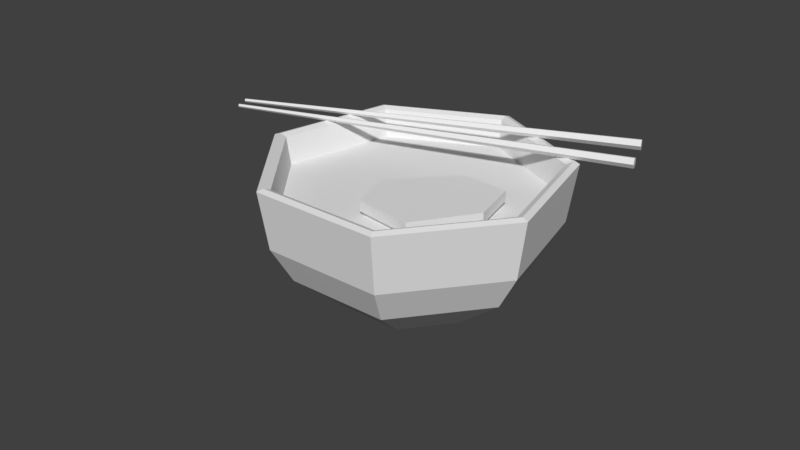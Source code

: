 # Source: 05_Ramen.blend  (saved by Blender 2.78.0; exported with 4.5.12 LTS)
import bpy
from mathutils import Matrix  # noqa: F401  (used for matrix-valued properties, if any)

bpy.ops.wm.read_factory_settings(use_empty=True)
scene = bpy.context.scene
scene.name = 'Scene'

# ---- collections
col_collection_1 = bpy.data.collections.new('Collection 1'); scene.collection.children.link(col_collection_1)

# ---- world
world_world = bpy.data.worlds.new('World'); scene.world = world_world
world_world.color = (0.05088, 0.05088, 0.05088)
world_world.use_sun_shadow = False
world_world.sun_shadow_jitter_overblur = 0.0
world_world.cycles.sampling_method = 'MANUAL'

# ---- meshes
me_sphere_006 = bpy.data.meshes.new('Sphere.006')
me_sphere_006.from_pydata([(-1.308, 0.03471, -0.007892), (1.308, 0.01235, 0.007892), (-1.308, 0.01051, -0.0412), (1.308, 0.004032, -0.003553), (-1.308, -0.02865, -0.02848), (1.308, -0.009422, 0.0008184), (-1.308, -0.02865, 0.0127), (1.308, -0.009422, 0.01497), (-1.308, 0.01051, 0.02542), (1.308, 0.004032, 0.01934), (-1.1, 0.03293, -0.006636), (-1.1, 0.009995, -0.03821), (-1.1, -0.02712, -0.02615), (-1.1, -0.02712, 0.01288), (-1.1, 0.009995, 0.02494), (-0.4092, 0.02703, -0.002469), (-0.409, 0.008284, -0.02827), (-0.409, -0.02204, -0.01841), (-0.4092, -0.02204, 0.01348), (-0.4093, 0.008284, 0.02333), (-0.3169, 0.02624, -0.001912), (-0.3167, 0.008056, -0.02694), (-0.3168, -0.02137, -0.01738), (-0.317, -0.02137, 0.01356), (-0.317, 0.008056, 0.02311), (0.01477, 0.0234, 8.911e-05), (0.0149, 0.007235, -0.02217), (0.01486, -0.01893, -0.01366), (0.01469, -0.01893, 0.01384), (0.01464, 0.007235, 0.02234), (-0.7543, 0.00914, -0.03324), (-0.7544, -0.02458, -0.02228), (-0.7546, -0.02458, 0.01318), (-0.7547, 0.00914, 0.02413), (-0.7545, 0.02998, -0.004552), (-1.293, -0.2539, -0.00729), (1.317, -0.09044, 0.00764), (-1.292, -0.2781, -0.04058), (1.318, -0.09874, -0.003797), (-1.289, -0.3172, -0.02781), (1.319, -0.1122, 0.0005887), (-1.289, -0.3171, 0.01336), (1.319, -0.1122, 0.01474), (-1.292, -0.2781, 0.02605), (1.318, -0.09873, 0.01909), (-1.086, -0.2409, -0.006102), (-1.084, -0.2638, -0.03765), (-1.081, -0.3008, -0.02555), (-1.082, -0.3008, 0.01347), (-1.084, -0.2638, 0.02549), (-0.3963, -0.1978, -0.00216), (-0.3949, -0.2165, -0.02794), (-0.3928, -0.2467, -0.01805), (-0.3929, -0.2467, 0.01383), (-0.3952, -0.2164, 0.02366), (-0.3042, -0.192, -0.001633), (-0.3028, -0.2102, -0.02664), (-0.3008, -0.2395, -0.01705), (-0.3009, -0.2395, 0.01388), (-0.3031, -0.2101, 0.02341), (0.02677, -0.1713, 0.0002592), (0.02805, -0.1874, -0.02198), (0.02986, -0.2135, -0.01345), (0.0297, -0.2135, 0.01406), (0.02779, -0.1874, 0.02253), (-0.6501, 0.3768, -0.1301), (-0.6491, 0.3765, -0.1989), (-0.5917, 0.4127, -0.258), (-0.4891, 0.478, -0.3047), (-0.62, 0.6978, -0.131), (-0.619, 0.6975, -0.1998), (-0.5583, 0.6665, -0.2585), (-0.4498, 0.6108, -0.3047), (-0.2641, 0.975, -0.1269), (-0.2631, 0.9747, -0.1958), (-0.2589, 0.9073, -0.2551), (-0.2524, 0.7861, -0.3026), (0.08212, 0.8113, -0.1212), (0.08313, 0.811, -0.19), (0.02746, 0.7744, -0.2504), (-0.07372, 0.7086, -0.2996), (-0.3617, 0.5597, -0.3261), (0.07474, 0.5091, -0.12), (0.07575, 0.5088, -0.1888), (0.01684, 0.5393, -0.2495), (-0.0902, 0.5946, -0.2994), (-0.3657, 0.2614, -0.1254), (-0.3647, 0.2611, -0.1943), (-0.3671, 0.328, -0.2543), (-0.3722, 0.4488, -0.3029), (-0.4318, 0.688, -0.1282), (-0.4259, 0.4963, -0.1273), (-0.222, 0.834, -0.1257), (-0.01235, 0.7374, -0.1222), (0.0004087, 0.5518, -0.1213), (-0.2512, 0.4059, -0.1244), (-0.286, 0.5853, -0.1256), (-0.3597, -0.4874, -0.2237), (-0.9352, 0.05716, -0.2345), (-0.8683, 0.8467, -0.2368), (-0.2094, 1.287, -0.229), (0.5454, 1.046, -0.2169), (0.8276, 0.3055, -0.2096), (0.4248, -0.3768, -0.2127), (-0.356, -0.4666, -0.04072), (-0.3347, -0.4172, -0.3865), (-0.2943, -0.3005, -0.587), (-0.1937, 0.001715, -0.8407), (-0.9183, 0.06542, -0.05121), (-0.8634, 0.08297, -0.3964), (-0.7452, 0.1261, -0.5954), (-0.444, 0.2385, -0.8454), (-0.8529, 0.8368, -0.05349), (-0.8019, 0.8082, -0.3985), (-0.6928, 0.7447, -0.5973), (-0.4149, 0.5818, -0.8464), (-0.2092, 1.267, -0.04584), (-0.1967, 1.212, -0.3913), (-0.1765, 1.089, -0.5911), (-0.1284, 0.7731, -0.843), (0.5282, 1.031, -0.03401), (0.4967, 0.9912, -0.3802), (0.4148, 0.9007, -0.5816), (0.1998, 0.6683, -0.8378), (-0.07316, 0.38, -0.8332), (0.804, 0.308, -0.02692), (0.756, 0.3111, -0.3735), (0.636, 0.3207, -0.576), (0.3225, 0.3464, -0.8346), (0.4105, -0.3586, -0.02991), (0.386, -0.3157, -0.3763), (0.3204, -0.2139, -0.5784), (0.1474, 0.04977, -0.8359), (-0.3812, -0.5455, -0.03812), (-0.3579, -0.4916, -0.4196), (-0.3134, -0.3641, -0.6563), (-0.2036, -0.0338, -0.9336), (-0.9957, 0.03592, -0.04959), (-0.9357, 0.05507, -0.4304), (-0.8062, 0.1021, -0.6655), (-0.4771, 0.2249, -0.9387), (-0.9243, 0.8789, -0.05208), (-0.8685, 0.8477, -0.4327), (-0.749, 0.7781, -0.6675), (-0.4453, 0.6001, -0.9398), (-0.2208, 1.349, -0.04372), (-0.207, 1.289, -0.4249), (-0.1848, 1.155, -0.6608), (-0.1322, 0.8092, -0.9361), (0.5851, 1.092, -0.0308), (0.5507, 1.048, -0.4127), (0.4615, 0.9487, -0.6504), (0.2265, 0.6947, -0.9303), (-0.07168, 0.3795, -0.9345), (0.8865, 0.3011, -0.02305), (0.8341, 0.3044, -0.4054), (0.7032, 0.3148, -0.6442), (0.3606, 0.3429, -0.9269), (0.4564, -0.4275, -0.02631), (0.4297, -0.3806, -0.4085), (0.3583, -0.2695, -0.6468), (0.1692, 0.01872, -0.9283), (-0.2152, 1.308, -0.0298), (-0.8888, 0.8579, -0.03781), (-0.9572, 0.05073, -0.03542), (-0.3688, -0.506, -0.02444), (0.4332, -0.393, -0.01313), (0.845, 0.3046, -0.01001), (0.5564, 1.062, -0.01743)], [], [(25, 1, 3, 26), (26, 3, 5, 27), (27, 5, 7, 28), (3, 1, 9, 7, 5), (28, 7, 9, 29), (29, 9, 1, 25), (0, 2, 4, 6, 8), (8, 14, 10, 0), (6, 13, 14, 8), (4, 12, 13, 6), (2, 11, 12, 4), (0, 10, 11, 2), (33, 19, 15, 34), (32, 18, 19, 33), (31, 17, 18, 32), (30, 16, 17, 31), (34, 15, 16, 30), (19, 24, 20, 15), (18, 23, 24, 19), (17, 22, 23, 18), (16, 21, 22, 17), (15, 20, 21, 16), (24, 29, 25, 20), (23, 28, 29, 24), (22, 27, 28, 23), (21, 26, 27, 22), (20, 25, 26, 21), (10, 34, 30, 11), (11, 30, 31, 12), (12, 31, 32, 13), (13, 32, 33, 14), (14, 33, 34, 10), (60, 36, 38, 61), (61, 38, 40, 62), (62, 40, 42, 63), (38, 36, 44, 42, 40), (63, 42, 44, 64), (64, 44, 36, 60), (35, 37, 39, 41, 43), (43, 49, 45, 35), (41, 48, 49, 43), (39, 47, 48, 41), (37, 46, 47, 39), (35, 45, 46, 37), (49, 54, 50, 45), (48, 53, 54, 49), (47, 52, 53, 48), (46, 51, 52, 47), (45, 50, 51, 46), (54, 59, 55, 50), (53, 58, 59, 54), (52, 57, 58, 53), (51, 56, 57, 52), (50, 55, 56, 51), (59, 64, 60, 55), (58, 63, 64, 59), (57, 62, 63, 58), (56, 61, 62, 57), (55, 60, 61, 56), (81, 68, 72), (67, 66, 70, 71), (68, 67, 71, 72), (66, 65, 69, 70), (70, 69, 73, 74), (81, 72, 76), (71, 70, 74, 75), (72, 71, 75, 76), (81, 76, 80), (75, 74, 78, 79), (76, 75, 79, 80), (74, 73, 77, 78), (81, 80, 85), (79, 78, 83, 84), (80, 79, 84, 85), (78, 77, 82, 83), (85, 84, 88, 89), (83, 82, 86, 87), (81, 85, 89), (84, 83, 87, 88), (89, 88, 67, 68), (87, 86, 65, 66), (81, 89, 68), (88, 87, 66, 67), (73, 69, 90, 92), (65, 86, 95, 91), (82, 77, 93, 94), (69, 65, 91, 90), (77, 73, 92, 93), (86, 82, 94, 95), (90, 91, 96), (91, 95, 96), (95, 94, 96), (94, 93, 96), (93, 92, 96), (92, 90, 96), (98, 97, 103, 102, 101, 100, 99), (107, 111, 110, 106), (105, 109, 108, 104), (124, 111, 107), (106, 110, 109, 105), (124, 115, 111), (110, 114, 113, 109), (111, 115, 114, 110), (109, 113, 112, 108), (115, 119, 118, 114), (113, 117, 116, 112), (124, 119, 115), (114, 118, 117, 113), (119, 123, 122, 118), (117, 121, 120, 116), (124, 123, 119), (118, 122, 121, 117), (123, 128, 127, 122), (121, 126, 125, 120), (124, 128, 123), (122, 127, 126, 121), (124, 132, 128), (127, 131, 130, 126), (128, 132, 131, 127), (126, 130, 129, 125), (124, 107, 132), (131, 106, 105, 130), (132, 107, 106, 131), (130, 105, 104, 129), (136, 135, 139, 140), (134, 133, 137, 138), (153, 136, 140), (135, 134, 138, 139), (153, 140, 144), (139, 138, 142, 143), (140, 139, 143, 144), (138, 137, 141, 142), (144, 143, 147, 148), (142, 141, 145, 146), (153, 144, 148), (143, 142, 146, 147), (148, 147, 151, 152), (146, 145, 149, 150), (153, 148, 152), (147, 146, 150, 151), (152, 151, 156, 157), (150, 149, 154, 155), (153, 152, 157), (151, 150, 155, 156), (153, 157, 161), (156, 155, 159, 160), (157, 156, 160, 161), (155, 154, 158, 159), (153, 161, 136), (160, 159, 134, 135), (161, 160, 135, 136), (159, 158, 133, 134), (163, 162, 145, 141), (164, 163, 141, 137), (165, 164, 137, 133), (166, 165, 133, 158), (167, 166, 158, 154), (167, 154, 149, 168), (168, 149, 145, 162), (120, 168, 162, 116), (125, 167, 168, 120), (125, 129, 166, 167), (129, 104, 165, 166), (104, 108, 164, 165), (108, 112, 163, 164), (112, 116, 162, 163)])
_uv = me_sphere_006.uv_layers.new(name='UVMap')
_uv.uv.foreach_set('vector', [0.6761, 0.5418, 0.6761, 0.5418, 0.6761, 0.5418, 0.6761, 0.5418, 0.6761, 0.5418, 0.6761, 0.5418, 0.6761, 0.5418, 0.6761, 0.5418, 0.6761, 0.5418, 0.6761, 0.5418, 0.6761, 0.5418, 0.6761, 0.5418, 0.6761, 0.5418, 0.6761, 0.5418, 0.6761, 0.5418, 0.6761, 0.5418, 0.6761, 0.5418, 0.6761, 0.5418, 0.6761, 0.5418, 0.6761, 0.5418, 0.6761, 0.5418, 0.6761, 0.5418, 0.6761, 0.5418, 0.6761, 0.5418, 0.6761, 0.5418, 0.6761, 0.5418, 0.6761, 0.5418, 0.6761, 0.5418, 0.6761, 0.5418, 0.6761, 0.5418, 0.6761, 0.5418, 0.6761, 0.5418, 0.6761, 0.5418, 0.6761, 0.5418, 0.6761, 0.5418, 0.6761, 0.5418, 0.6761, 0.5418, 0.6761, 0.5418, 0.6761, 0.5418, 0.6761, 0.5418, 0.6761, 0.5418, 0.6761, 0.5418, 0.6761, 0.5418, 0.6761, 0.5418, 0.6761, 0.5418, 0.6761, 0.5418, 0.6761, 0.5418, 0.6761, 0.5418, 0.6761, 0.5418, 0.6761, 0.5418, 0.4598, 0.7384, 0.468, 0.7367, 0.4612, 0.7339, 0.4604, 0.7422, 0.4637, 0.737, 0.4678, 0.7441, 0.468, 0.7367, 0.4598, 0.7384, 0.4665, 0.7402, 0.4609, 0.7465, 0.4678, 0.7441, 0.4637, 0.737, 0.4647, 0.7433, 0.4573, 0.7401, 0.4609, 0.7465, 0.4665, 0.7402, 0.4604, 0.7422, 0.4612, 0.7339, 0.4573, 0.7401, 0.4647, 0.7433, 0.6761, 0.5418, 0.6761, 0.5418, 0.6761, 0.5418, 0.6761, 0.5418, 0.6761, 0.5418, 0.6761, 0.5418, 0.6761, 0.5418, 0.6761, 0.5418, 0.6761, 0.5418, 0.6761, 0.5418, 0.6761, 0.5418, 0.6761, 0.5418, 0.6761, 0.5418, 0.6761, 0.5418, 0.6761, 0.5418, 0.6761, 0.5418, 0.6761, 0.5418, 0.6761, 0.5418, 0.6761, 0.5418, 0.6761, 0.5418, 0.6761, 0.5418, 0.6761, 0.5418, 0.6761, 0.5418, 0.6761, 0.5418, 0.6761, 0.5418, 0.6761, 0.5418, 0.6761, 0.5418, 0.6761, 0.5418, 0.6761, 0.5418, 0.6761, 0.5418, 0.6761, 0.5418, 0.6761, 0.5418, 0.6761, 0.5418, 0.6761, 0.5418, 0.6761, 0.5418, 0.6761, 0.5418, 0.6761, 0.5418, 0.6761, 0.5418, 0.6761, 0.5418, 0.6761, 0.5418, 0.4595, 0.7506, 0.4604, 0.7422, 0.4647, 0.7433, 0.4721, 0.7466, 0.4721, 0.7466, 0.4647, 0.7433, 0.4665, 0.7402, 0.4721, 0.7339, 0.4721, 0.7339, 0.4665, 0.7402, 0.4637, 0.737, 0.4595, 0.7298, 0.4595, 0.7298, 0.4637, 0.737, 0.4598, 0.7384, 0.4516, 0.7402, 0.4516, 0.7402, 0.4598, 0.7384, 0.4604, 0.7422, 0.4595, 0.7506, 0.6761, 0.5418, 0.6761, 0.5418, 0.6761, 0.5418, 0.6761, 0.5418, 0.6761, 0.5418, 0.6761, 0.5418, 0.6761, 0.5418, 0.6761, 0.5418, 0.6761, 0.5418, 0.6761, 0.5418, 0.6761, 0.5418, 0.6761, 0.5418, 0.6761, 0.5418, 0.6761, 0.5418, 0.6761, 0.5418, 0.6761, 0.5418, 0.6761, 0.5418, 0.6761, 0.5418, 0.6761, 0.5418, 0.6761, 0.5418, 0.6761, 0.5418, 0.6761, 0.5418, 0.6761, 0.5418, 0.6761, 0.5418, 0.6761, 0.5418, 0.6761, 0.5418, 0.6761, 0.5418, 0.6761, 0.5418, 0.6761, 0.5418, 0.6761, 0.5418, 0.6761, 0.5418, 0.6761, 0.5418, 0.6761, 0.5418, 0.6761, 0.5418, 0.6761, 0.5418, 0.6761, 0.5418, 0.6761, 0.5418, 0.6761, 0.5418, 0.6761, 0.5418, 0.6761, 0.5418, 0.6761, 0.5418, 0.6761, 0.5418, 0.6761, 0.5418, 0.6761, 0.5418, 0.6761, 0.5418, 0.6761, 0.5418, 0.6761, 0.5418, 0.6761, 0.5418, 0.6761, 0.5418, 0.6761, 0.5418, 0.4516, 0.7402, 0.468, 0.7367, 0.4612, 0.7339, 0.4595, 0.7506, 0.4595, 0.7298, 0.4678, 0.7441, 0.468, 0.7367, 0.4516, 0.7402, 0.4721, 0.7339, 0.4609, 0.7465, 0.4678, 0.7441, 0.4595, 0.7298, 0.4721, 0.7466, 0.4573, 0.7401, 0.4609, 0.7465, 0.4721, 0.7339, 0.4595, 0.7506, 0.4612, 0.7339, 0.4573, 0.7401, 0.4721, 0.7466, 0.6761, 0.5418, 0.6761, 0.5418, 0.6761, 0.5418, 0.6761, 0.5418, 0.6761, 0.5418, 0.6761, 0.5418, 0.6761, 0.5418, 0.6761, 0.5418, 0.6761, 0.5418, 0.6761, 0.5418, 0.6761, 0.5418, 0.6761, 0.5418, 0.6761, 0.5418, 0.6761, 0.5418, 0.6761, 0.5418, 0.6761, 0.5418, 0.6761, 0.5418, 0.6761, 0.5418, 0.6761, 0.5418, 0.6761, 0.5418, 0.6761, 0.5418, 0.6761, 0.5418, 0.6761, 0.5418, 0.6761, 0.5418, 0.6761, 0.5418, 0.6761, 0.5418, 0.6761, 0.5418, 0.6761, 0.5418, 0.6761, 0.5418, 0.6761, 0.5418, 0.6761, 0.5418, 0.6761, 0.5418, 0.6761, 0.5418, 0.6761, 0.5418, 0.6761, 0.5418, 0.6761, 0.5418, 0.6761, 0.5418, 0.6761, 0.5418, 0.6761, 0.5418, 0.6761, 0.5418, 0.686, 0.9713, 0.6869, 0.9717, 0.6861, 0.972, 0.6875, 0.9719, 0.688, 0.9721, 0.6865, 0.9736, 0.6863, 0.9729, 0.6869, 0.9717, 0.6875, 0.9719, 0.6863, 0.9729, 0.6861, 0.972, 0.688, 0.9721, 0.6885, 0.9723, 0.6867, 0.9744, 0.6865, 0.9736, 0.6865, 0.9736, 0.6867, 0.9744, 0.6823, 0.9731, 0.683, 0.9726, 0.686, 0.9713, 0.6861, 0.972, 0.6844, 0.9716, 0.6863, 0.9729, 0.6865, 0.9736, 0.683, 0.9726, 0.6836, 0.9721, 0.6861, 0.972, 0.6863, 0.9729, 0.6836, 0.9721, 0.6844, 0.9716, 0.686, 0.9713, 0.6844, 0.9716, 0.6842, 0.9702, 0.6836, 0.9721, 0.683, 0.9726, 0.6827, 0.9695, 0.6834, 0.9699, 0.6844, 0.9716, 0.6836, 0.9721, 0.6834, 0.9699, 0.6842, 0.9702, 0.683, 0.9726, 0.6823, 0.9731, 0.682, 0.9691, 0.6827, 0.9695, 0.686, 0.9713, 0.6842, 0.9702, 0.6849, 0.9699, 0.6834, 0.9699, 0.6827, 0.9695, 0.6847, 0.9682, 0.6848, 0.969, 0.6842, 0.9702, 0.6834, 0.9699, 0.6848, 0.969, 0.6849, 0.9699, 0.6827, 0.9695, 0.682, 0.9691, 0.6847, 0.9674, 0.6847, 0.9682, 0.6849, 0.9699, 0.6848, 0.969, 0.6874, 0.9705, 0.6867, 0.971, 0.6847, 0.9682, 0.6847, 0.9674, 0.6887, 0.9699, 0.688, 0.9702, 0.686, 0.9713, 0.6849, 0.9699, 0.6867, 0.971, 0.6848, 0.969, 0.6847, 0.9682, 0.688, 0.9702, 0.6874, 0.9705, 0.6867, 0.971, 0.6874, 0.9705, 0.6875, 0.9719, 0.6869, 0.9717, 0.688, 0.9702, 0.6887, 0.9699, 0.6885, 0.9723, 0.688, 0.9721, 0.686, 0.9713, 0.6867, 0.971, 0.6869, 0.9717, 0.6874, 0.9705, 0.688, 0.9702, 0.688, 0.9721, 0.6875, 0.9719, 0.6823, 0.9731, 0.6867, 0.9744, 0.6857, 0.9781, 0.6791, 0.9741, 0.6885, 0.9723, 0.6887, 0.9699, 0.688, 0.9684, 0.7097, 0.9781, 0.6847, 0.9674, 0.682, 0.9691, 0.6805, 0.968, 0.6846, 0.9664, 0.6867, 0.9744, 0.6885, 0.9723, 0.7097, 0.9781, 0.6857, 0.9781, 0.682, 0.9691, 0.6823, 0.9731, 0.6791, 0.9741, 0.6805, 0.968, 0.6887, 0.9699, 0.6847, 0.9674, 0.6846, 0.9664, 0.688, 0.9684, 0.7203, 0.6651, 0.7306, 0.6825, 0.7131, 0.6825, 0.7306, 0.6825, 0.7201, 0.7016, 0.7131, 0.6825, 0.7201, 0.7016, 0.6894, 0.7016, 0.7131, 0.6825, 0.6894, 0.7016, 0.6779, 0.6843, 0.7131, 0.6825, 0.6779, 0.6843, 0.6934, 0.6639, 0.7131, 0.6825, 0.6934, 0.6639, 0.7203, 0.6651, 0.7131, 0.6825, 0.5109, 0.9552, 0.5016, 0.9745, 0.4808, 0.9792, 0.4641, 0.9659, 0.4641, 0.9446, 0.4808, 0.9313, 0.5016, 0.936, 0.4585, 0.5618, 0.4874, 0.5618, 0.4874, 0.5907, 0.4585, 0.5907, 0.4585, 0.5618, 0.4874, 0.5618, 0.4874, 0.5907, 0.4585, 0.5907, 0.4585, 0.5618, 0.4874, 0.5618, 0.4874, 0.5907, 0.4585, 0.5618, 0.4874, 0.5618, 0.4874, 0.5907, 0.4585, 0.5907, 0.4585, 0.5618, 0.4874, 0.5618, 0.4874, 0.5907, 0.4585, 0.5618, 0.4874, 0.5618, 0.4874, 0.5907, 0.4585, 0.5907, 0.4585, 0.5618, 0.4874, 0.5618, 0.4874, 0.5907, 0.4585, 0.5907, 0.4585, 0.5618, 0.4874, 0.5618, 0.4874, 0.5907, 0.4585, 0.5907, 0.4585, 0.5618, 0.4874, 0.5618, 0.4874, 0.5907, 0.4585, 0.5907, 0.4585, 0.5618, 0.4874, 0.5618, 0.4874, 0.5907, 0.4585, 0.5907, 0.4585, 0.5618, 0.4874, 0.5618, 0.4874, 0.5907, 0.4585, 0.5618, 0.4874, 0.5618, 0.4874, 0.5907, 0.4585, 0.5907, 0.4585, 0.5618, 0.4874, 0.5618, 0.4874, 0.5907, 0.4585, 0.5907, 0.4585, 0.5618, 0.4874, 0.5618, 0.4874, 0.5907, 0.4585, 0.5907, 0.4585, 0.5618, 0.4874, 0.5618, 0.4874, 0.5907, 0.4585, 0.5618, 0.4874, 0.5618, 0.4874, 0.5907, 0.4585, 0.5907, 0.4585, 0.5618, 0.4874, 0.5618, 0.4874, 0.5907, 0.4585, 0.5907, 0.4585, 0.5618, 0.4874, 0.5618, 0.4874, 0.5907, 0.4585, 0.5907, 0.4585, 0.5618, 0.4874, 0.5618, 0.4874, 0.5907, 0.4585, 0.5618, 0.4874, 0.5618, 0.4874, 0.5907, 0.4585, 0.5907, 0.4585, 0.5618, 0.4874, 0.5618, 0.4874, 0.5907, 0.4585, 0.5618, 0.4874, 0.5618, 0.4874, 0.5907, 0.4585, 0.5907, 0.4585, 0.5618, 0.4874, 0.5618, 0.4874, 0.5907, 0.4585, 0.5907, 0.4585, 0.5618, 0.4874, 0.5618, 0.4874, 0.5907, 0.4585, 0.5907, 0.4585, 0.5618, 0.4874, 0.5618, 0.4874, 0.5907, 0.4585, 0.5618, 0.4874, 0.5618, 0.4874, 0.5907, 0.4585, 0.5907, 0.4585, 0.5618, 0.4874, 0.5618, 0.4874, 0.5907, 0.4585, 0.5907, 0.4585, 0.5618, 0.4874, 0.5618, 0.4874, 0.5907, 0.4585, 0.5907, 0.4585, 0.5618, 0.4874, 0.5618, 0.4874, 0.5907, 0.4585, 0.5907, 0.4585, 0.5618, 0.4874, 0.5618, 0.4874, 0.5907, 0.4585, 0.5907, 0.4585, 0.5618, 0.4874, 0.5618, 0.4874, 0.5907, 0.4585, 0.5618, 0.4874, 0.5618, 0.4874, 0.5907, 0.4585, 0.5907, 0.4585, 0.5618, 0.4874, 0.5618, 0.4874, 0.5907, 0.4585, 0.5618, 0.4874, 0.5618, 0.4874, 0.5907, 0.4585, 0.5907, 0.4585, 0.5618, 0.4874, 0.5618, 0.4874, 0.5907, 0.4585, 0.5907, 0.4585, 0.5618, 0.4874, 0.5618, 0.4874, 0.5907, 0.4585, 0.5907, 0.4585, 0.5618, 0.4874, 0.5618, 0.4874, 0.5907, 0.4585, 0.5907, 0.4585, 0.5618, 0.4874, 0.5618, 0.4874, 0.5907, 0.4585, 0.5907, 0.4585, 0.5618, 0.4874, 0.5618, 0.4874, 0.5907, 0.4585, 0.5618, 0.4874, 0.5618, 0.4874, 0.5907, 0.4585, 0.5907, 0.4585, 0.5618, 0.4874, 0.5618, 0.4874, 0.5907, 0.4585, 0.5907, 0.4585, 0.5618, 0.4874, 0.5618, 0.4874, 0.5907, 0.4585, 0.5907, 0.4585, 0.5618, 0.4874, 0.5618, 0.4874, 0.5907, 0.4585, 0.5618, 0.4874, 0.5618, 0.4874, 0.5907, 0.4585, 0.5907, 0.4585, 0.5618, 0.4874, 0.5618, 0.4874, 0.5907, 0.4585, 0.5907, 0.4585, 0.5618, 0.4874, 0.5618, 0.4874, 0.5907, 0.4585, 0.5907, 0.4585, 0.5618, 0.4874, 0.5618, 0.4874, 0.5907, 0.4585, 0.5618, 0.4874, 0.5618, 0.4874, 0.5907, 0.4585, 0.5907, 0.4585, 0.5618, 0.4874, 0.5618, 0.4874, 0.5907, 0.4585, 0.5618, 0.4874, 0.5618, 0.4874, 0.5907, 0.4585, 0.5907, 0.4585, 0.5618, 0.4874, 0.5618, 0.4874, 0.5907, 0.4585, 0.5907, 0.4585, 0.5618, 0.4874, 0.5618, 0.4874, 0.5907, 0.4585, 0.5907, 0.4585, 0.5618, 0.4874, 0.5618, 0.4874, 0.5907, 0.4585, 0.5618, 0.4874, 0.5618, 0.4874, 0.5907, 0.4585, 0.5907, 0.4585, 0.5618, 0.4874, 0.5618, 0.4874, 0.5907, 0.4585, 0.5907, 0.4585, 0.5618, 0.4874, 0.5618, 0.4874, 0.5907, 0.4585, 0.5907, 0.4585, 0.5618, 0.4874, 0.5618, 0.4874, 0.5907, 0.4585, 0.5907, 0.4585, 0.5618, 0.4874, 0.5618, 0.4874, 0.5907, 0.4585, 0.5907, 0.4585, 0.5618, 0.4874, 0.5618, 0.4874, 0.5907, 0.4585, 0.5907, 0.4585, 0.5618, 0.4874, 0.5618, 0.4874, 0.5907, 0.4585, 0.5907, 0.4585, 0.5618, 0.4874, 0.5618, 0.4874, 0.5907, 0.4585, 0.5907, 0.4585, 0.5618, 0.4874, 0.5618, 0.4874, 0.5907, 0.4585, 0.5907, 0.4585, 0.5618, 0.4874, 0.5618, 0.4874, 0.5907, 0.4585, 0.5907, 0.4585, 0.5618, 0.4874, 0.5618, 0.4874, 0.5907, 0.4585, 0.5907, 0.4585, 0.5618, 0.4874, 0.5618, 0.4874, 0.5907, 0.4585, 0.5907, 0.4585, 0.5618, 0.4874, 0.5618, 0.4874, 0.5907, 0.4585, 0.5907, 0.4585, 0.5618, 0.4874, 0.5618, 0.4874, 0.5907, 0.4585, 0.5907, 0.4585, 0.5618, 0.4874, 0.5618, 0.4874, 0.5907, 0.4585, 0.5907, 0.4585, 0.5618, 0.4874, 0.5618, 0.4874, 0.5907, 0.4585, 0.5907, 0.4585, 0.5618, 0.4874, 0.5618, 0.4874, 0.5907, 0.4585, 0.5907])
me_sphere_006.use_remesh_preserve_volume = False
me_sphere_006.use_remesh_preserve_attributes = False
me_sphere_006.use_mirror_vertex_groups = False
me_sphere_006.update()

# ---- objects
ob_sphere_004 = bpy.data.objects.new('Sphere.004', me_sphere_006)

# ---- transforms, parenting, visibility, modifiers, constraints
ob_sphere_004.location = (-0.1979, 0.3394, 0.9348)
ob_sphere_004.rotation_euler = (0.0042, 0.01469, -2.833)
ob_sphere_004.lineart.crease_threshold = 0.0

# ---- collection membership
col_collection_1.objects.link(ob_sphere_004)

# ---- scene / render settings (as saved in the file)
scene.frame_start = 1; scene.frame_end = 250; scene.frame_set(1)
scene.render.engine = 'BLENDER_EEVEE_NEXT'
scene.render.resolution_percentage = 50
scene.render.dither_intensity = 0.0
scene.cycles.use_denoising = False
scene.cycles.samples = 128
scene.cycles.sampling_pattern = 'TABULATED_SOBOL'
scene.cycles.light_sampling_threshold = 0.0
scene.cycles.use_adaptive_sampling = False
scene.cycles.use_light_tree = False
scene.cycles.blur_glossy = 0.0
scene.cycles.sample_clamp_indirect = 0.0
scene.view_settings.view_transform = 'Standard'
bpy.context.view_layer.update()

# ---- added for rendering (the .blend has no active camera and no usable light): camera, sun
cam_auto = bpy.data.cameras.new('AutoCamera')
cam_auto.lens = 50.0
cam_auto.sensor_width = 36.0
cam_auto.clip_end = 1000.0
ob_auto_camera = bpy.data.objects.new('AutoCamera', cam_auto)
scene.collection.objects.link(ob_auto_camera)
ob_auto_camera.location = (3.78216, -4.67216, 3.56457)
ob_auto_camera.rotation_euler = (1.09748, -7.21219e-08, 0.694738)
scene.camera = ob_auto_camera
light_auto_sun = bpy.data.lights.new('AutoSun', 'SUN')
light_auto_sun.energy = 3.0
light_auto_sun.angle = 0.0523599
ob_auto_sun = bpy.data.objects.new('AutoSun', light_auto_sun)
scene.collection.objects.link(ob_auto_sun)
ob_auto_sun.rotation_euler = (0.872665, 0.174533, 0.523599)
bpy.context.view_layer.update()
